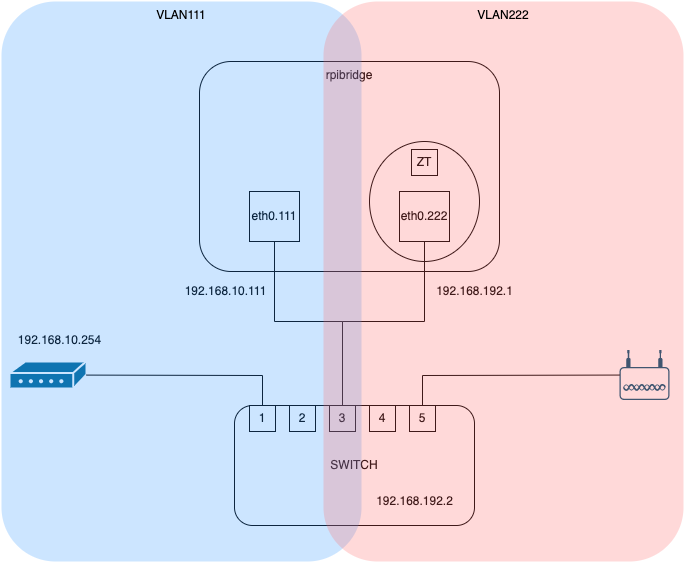

The diagram above was exported from draw.io. Its source (the exported page's mxGraphModel, read from the mxfile embedded in the PNG):
<mxGraphModel dx="1236" dy="892" grid="1" gridSize="10" guides="1" tooltips="1" connect="1" arrows="1" fold="1" page="1" pageScale="1" pageWidth="1169" pageHeight="827" math="0" shadow="0">
  <root>
    <mxCell id="0" />
    <mxCell id="1" parent="0" />
    <mxCell id="drUqaeW4dW51XdQGf4tC-1" value="SWITCH" style="rounded=1;whiteSpace=wrap;html=1;" parent="1" vertex="1">
      <mxGeometry x="345" y="644" width="240" height="120" as="geometry" />
    </mxCell>
    <mxCell id="drUqaeW4dW51XdQGf4tC-2" value="1" style="whiteSpace=wrap;html=1;aspect=fixed;" parent="1" vertex="1">
      <mxGeometry x="360" y="644" width="26" height="26" as="geometry" />
    </mxCell>
    <mxCell id="drUqaeW4dW51XdQGf4tC-4" value="2" style="whiteSpace=wrap;html=1;aspect=fixed;" parent="1" vertex="1">
      <mxGeometry x="400" y="644" width="26" height="26" as="geometry" />
    </mxCell>
    <mxCell id="drUqaeW4dW51XdQGf4tC-5" value="3" style="whiteSpace=wrap;html=1;aspect=fixed;" parent="1" vertex="1">
      <mxGeometry x="440" y="644" width="26" height="26" as="geometry" />
    </mxCell>
    <mxCell id="drUqaeW4dW51XdQGf4tC-6" value="4" style="whiteSpace=wrap;html=1;aspect=fixed;" parent="1" vertex="1">
      <mxGeometry x="480" y="644" width="26" height="26" as="geometry" />
    </mxCell>
    <mxCell id="drUqaeW4dW51XdQGf4tC-7" value="5" style="whiteSpace=wrap;html=1;aspect=fixed;" parent="1" vertex="1">
      <mxGeometry x="520" y="644" width="26" height="26" as="geometry" />
    </mxCell>
    <mxCell id="drUqaeW4dW51XdQGf4tC-8" value="rpibridge" style="rounded=1;whiteSpace=wrap;html=1;verticalAlign=top;" parent="1" vertex="1">
      <mxGeometry x="310" y="300" width="300" height="210" as="geometry" />
    </mxCell>
    <mxCell id="drUqaeW4dW51XdQGf4tC-10" value="eth0.111" style="whiteSpace=wrap;html=1;aspect=fixed;" parent="1" vertex="1">
      <mxGeometry x="360" y="430" width="50" height="50" as="geometry" />
    </mxCell>
    <mxCell id="drUqaeW4dW51XdQGf4tC-12" value="" style="endArrow=none;html=1;rounded=0;" parent="1" source="drUqaeW4dW51XdQGf4tC-5" target="drUqaeW4dW51XdQGf4tC-10" edge="1">
      <mxGeometry width="50" height="50" relative="1" as="geometry">
        <mxPoint x="260" y="600" as="sourcePoint" />
        <mxPoint x="310" y="550" as="targetPoint" />
        <Array as="points">
          <mxPoint x="453" y="560" />
          <mxPoint x="385" y="560" />
        </Array>
      </mxGeometry>
    </mxCell>
    <mxCell id="drUqaeW4dW51XdQGf4tC-16" value="192.168.192.1" style="text;html=1;align=center;verticalAlign=middle;resizable=0;points=[];autosize=1;strokeColor=none;fillColor=none;" parent="1" vertex="1">
      <mxGeometry x="540" y="520" width="90" height="20" as="geometry" />
    </mxCell>
    <mxCell id="drUqaeW4dW51XdQGf4tC-17" value="192.168.192.2" style="text;html=1;align=center;verticalAlign=middle;resizable=0;points=[];autosize=1;strokeColor=none;fillColor=none;" parent="1" vertex="1">
      <mxGeometry x="480" y="730" width="90" height="20" as="geometry" />
    </mxCell>
    <mxCell id="drUqaeW4dW51XdQGf4tC-18" value="" style="shape=mxgraph.cisco.modems_and_phones.modem;html=1;pointerEvents=1;dashed=0;fillColor=#036897;strokeColor=#ffffff;strokeWidth=2;verticalLabelPosition=bottom;verticalAlign=top;align=center;outlineConnect=0;" parent="1" vertex="1">
      <mxGeometry x="120" y="600" width="77" height="27" as="geometry" />
    </mxCell>
    <mxCell id="drUqaeW4dW51XdQGf4tC-19" value="" style="endArrow=none;html=1;rounded=0;" parent="1" source="drUqaeW4dW51XdQGf4tC-18" target="drUqaeW4dW51XdQGf4tC-2" edge="1">
      <mxGeometry width="50" height="50" relative="1" as="geometry">
        <mxPoint x="170" y="760" as="sourcePoint" />
        <mxPoint x="220" y="710" as="targetPoint" />
        <Array as="points">
          <mxPoint x="373" y="614" />
        </Array>
      </mxGeometry>
    </mxCell>
    <mxCell id="drUqaeW4dW51XdQGf4tC-20" value="" style="points=[[0.03,0.36,0],[0.18,0,0],[0.5,0.34,0],[0.82,0,0],[0.97,0.36,0],[1,0.67,0],[0.975,0.975,0],[0.5,1,0],[0.025,0.975,0],[0,0.67,0]];verticalLabelPosition=bottom;sketch=0;html=1;verticalAlign=top;aspect=fixed;align=center;pointerEvents=1;shape=mxgraph.cisco19.wireless_access_point;fillColor=#005073;strokeColor=none;" parent="1" vertex="1">
      <mxGeometry x="730" y="588.5" width="50" height="50" as="geometry" />
    </mxCell>
    <mxCell id="drUqaeW4dW51XdQGf4tC-21" value="" style="endArrow=none;html=1;rounded=0;" parent="1" source="drUqaeW4dW51XdQGf4tC-7" target="drUqaeW4dW51XdQGf4tC-20" edge="1">
      <mxGeometry width="50" height="50" relative="1" as="geometry">
        <mxPoint x="670" y="780" as="sourcePoint" />
        <mxPoint x="720" y="730" as="targetPoint" />
        <Array as="points">
          <mxPoint x="533" y="614" />
        </Array>
      </mxGeometry>
    </mxCell>
    <mxCell id="drUqaeW4dW51XdQGf4tC-22" value="192.168.10.254" style="text;html=1;align=center;verticalAlign=middle;resizable=0;points=[];autosize=1;strokeColor=none;fillColor=none;" parent="1" vertex="1">
      <mxGeometry x="120" y="568.5" width="100" height="20" as="geometry" />
    </mxCell>
    <mxCell id="drUqaeW4dW51XdQGf4tC-26" value="" style="ellipse;whiteSpace=wrap;html=1;" parent="1" vertex="1">
      <mxGeometry x="480" y="380" width="110" height="120" as="geometry" />
    </mxCell>
    <mxCell id="drUqaeW4dW51XdQGf4tC-23" value="eth0.222" style="whiteSpace=wrap;html=1;aspect=fixed;" parent="1" vertex="1">
      <mxGeometry x="510" y="430" width="50" height="50" as="geometry" />
    </mxCell>
    <mxCell id="drUqaeW4dW51XdQGf4tC-9" value="ZT" style="whiteSpace=wrap;html=1;aspect=fixed;" parent="1" vertex="1">
      <mxGeometry x="522" y="388" width="26" height="26" as="geometry" />
    </mxCell>
    <mxCell id="drUqaeW4dW51XdQGf4tC-28" value="" style="endArrow=none;html=1;rounded=0;" parent="1" source="drUqaeW4dW51XdQGf4tC-5" target="drUqaeW4dW51XdQGf4tC-23" edge="1">
      <mxGeometry width="50" height="50" relative="1" as="geometry">
        <mxPoint x="250" y="560" as="sourcePoint" />
        <mxPoint x="300" y="510" as="targetPoint" />
        <Array as="points">
          <mxPoint x="453" y="560" />
          <mxPoint x="535" y="560" />
        </Array>
      </mxGeometry>
    </mxCell>
    <mxCell id="drUqaeW4dW51XdQGf4tC-29" value="192.168.10.111" style="text;html=1;align=center;verticalAlign=middle;resizable=0;points=[];autosize=1;strokeColor=none;fillColor=none;" parent="1" vertex="1">
      <mxGeometry x="286" y="520" width="100" height="20" as="geometry" />
    </mxCell>
    <mxCell id="DNC_TwQZijvyBqbD4jHM-2" value="VLAN111" style="rounded=1;whiteSpace=wrap;html=1;dashed=1;strokeColor=none;strokeWidth=3;fillColor=#3399FF;verticalAlign=top;align=center;opacity=25;" vertex="1" parent="1">
      <mxGeometry x="112" y="240" width="360" height="560" as="geometry" />
    </mxCell>
    <mxCell id="DNC_TwQZijvyBqbD4jHM-3" value="VLAN222" style="rounded=1;whiteSpace=wrap;html=1;dashed=1;strokeColor=none;strokeWidth=3;fillColor=#FF6666;verticalAlign=top;align=center;opacity=25;" vertex="1" parent="1">
      <mxGeometry x="434" y="240" width="360" height="560" as="geometry" />
    </mxCell>
  </root>
</mxGraphModel>